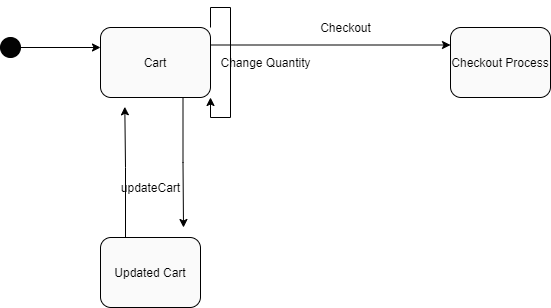

The diagram above was exported from draw.io. Its source (the exported page's mxGraphModel, read from the mxfile embedded in the PNG):
<mxGraphModel dx="1021" dy="1084" grid="1" gridSize="10" guides="1" tooltips="1" connect="1" arrows="1" fold="1" page="1" pageScale="1" pageWidth="850" pageHeight="1100" math="0" shadow="0">
  <root>
    <mxCell id="GqAs1Cn_iCT1LuTNFLU8-0" />
    <mxCell id="GqAs1Cn_iCT1LuTNFLU8-1" parent="GqAs1Cn_iCT1LuTNFLU8-0" />
    <mxCell id="z9jv0jI95fNxGeQCC_aA-0" style="edgeStyle=orthogonalEdgeStyle;rounded=0;orthogonalLoop=1;jettySize=auto;html=1;exitX=1;exitY=0.5;exitDx=0;exitDy=0;" edge="1" parent="GqAs1Cn_iCT1LuTNFLU8-1" source="z9jv0jI95fNxGeQCC_aA-1">
      <mxGeometry relative="1" as="geometry">
        <mxPoint x="180" y="80" as="targetPoint" />
      </mxGeometry>
    </mxCell>
    <mxCell id="z9jv0jI95fNxGeQCC_aA-1" value="" style="ellipse;whiteSpace=wrap;html=1;aspect=fixed;fillColor=#030303;" vertex="1" parent="GqAs1Cn_iCT1LuTNFLU8-1">
      <mxGeometry x="80" y="70" width="20" height="20" as="geometry" />
    </mxCell>
    <mxCell id="z9jv0jI95fNxGeQCC_aA-2" style="edgeStyle=orthogonalEdgeStyle;rounded=0;orthogonalLoop=1;jettySize=auto;html=1;exitX=1;exitY=0.25;exitDx=0;exitDy=0;entryX=0;entryY=0.25;entryDx=0;entryDy=0;" edge="1" parent="GqAs1Cn_iCT1LuTNFLU8-1" source="z9jv0jI95fNxGeQCC_aA-4" target="z9jv0jI95fNxGeQCC_aA-6">
      <mxGeometry relative="1" as="geometry" />
    </mxCell>
    <mxCell id="z9jv0jI95fNxGeQCC_aA-3" style="edgeStyle=orthogonalEdgeStyle;rounded=0;orthogonalLoop=1;jettySize=auto;html=1;exitX=0.75;exitY=1;exitDx=0;exitDy=0;" edge="1" parent="GqAs1Cn_iCT1LuTNFLU8-1" source="z9jv0jI95fNxGeQCC_aA-4">
      <mxGeometry relative="1" as="geometry">
        <mxPoint x="263" y="260" as="targetPoint" />
      </mxGeometry>
    </mxCell>
    <mxCell id="z9jv0jI95fNxGeQCC_aA-4" value="Cart" style="rounded=1;whiteSpace=wrap;html=1;fillColor=#FAFAFA;" vertex="1" parent="GqAs1Cn_iCT1LuTNFLU8-1">
      <mxGeometry x="180" y="60" width="110" height="70" as="geometry" />
    </mxCell>
    <mxCell id="z9jv0jI95fNxGeQCC_aA-6" value="Checkout Process" style="rounded=1;whiteSpace=wrap;html=1;fillColor=#FAFAFA;" vertex="1" parent="GqAs1Cn_iCT1LuTNFLU8-1">
      <mxGeometry x="530" y="60" width="100" height="70" as="geometry" />
    </mxCell>
    <mxCell id="z9jv0jI95fNxGeQCC_aA-7" style="edgeStyle=orthogonalEdgeStyle;rounded=0;orthogonalLoop=1;jettySize=auto;html=1;exitX=0.25;exitY=0;exitDx=0;exitDy=0;entryX=0.221;entryY=1.133;entryDx=0;entryDy=0;entryPerimeter=0;" edge="1" parent="GqAs1Cn_iCT1LuTNFLU8-1" source="z9jv0jI95fNxGeQCC_aA-8" target="z9jv0jI95fNxGeQCC_aA-4">
      <mxGeometry relative="1" as="geometry" />
    </mxCell>
    <mxCell id="z9jv0jI95fNxGeQCC_aA-8" value="Updated Cart" style="rounded=1;whiteSpace=wrap;html=1;fillColor=#FAFAFA;" vertex="1" parent="GqAs1Cn_iCT1LuTNFLU8-1">
      <mxGeometry x="180" y="270" width="100" height="70" as="geometry" />
    </mxCell>
    <mxCell id="z9jv0jI95fNxGeQCC_aA-10" style="edgeStyle=orthogonalEdgeStyle;rounded=0;orthogonalLoop=1;jettySize=auto;html=1;exitX=1;exitY=0;exitDx=0;exitDy=0;entryX=1;entryY=1;entryDx=0;entryDy=0;" edge="1" parent="GqAs1Cn_iCT1LuTNFLU8-1" source="z9jv0jI95fNxGeQCC_aA-4" target="z9jv0jI95fNxGeQCC_aA-4">
      <mxGeometry relative="1" as="geometry" />
    </mxCell>
    <mxCell id="z9jv0jI95fNxGeQCC_aA-11" value="Change Quantity" style="text;html=1;align=center;verticalAlign=middle;resizable=0;points=[];autosize=1;strokeColor=none;" vertex="1" parent="GqAs1Cn_iCT1LuTNFLU8-1">
      <mxGeometry x="290" y="85" width="110" height="20" as="geometry" />
    </mxCell>
    <mxCell id="z9jv0jI95fNxGeQCC_aA-13" value="updateCart" style="text;html=1;align=center;verticalAlign=middle;resizable=0;points=[];autosize=1;strokeColor=none;" vertex="1" parent="GqAs1Cn_iCT1LuTNFLU8-1">
      <mxGeometry x="195" y="210" width="70" height="20" as="geometry" />
    </mxCell>
    <mxCell id="z9jv0jI95fNxGeQCC_aA-15" value="Checkout" style="text;html=1;align=center;verticalAlign=middle;resizable=0;points=[];autosize=1;strokeColor=none;" vertex="1" parent="GqAs1Cn_iCT1LuTNFLU8-1">
      <mxGeometry x="390" y="50" width="70" height="20" as="geometry" />
    </mxCell>
  </root>
</mxGraphModel>